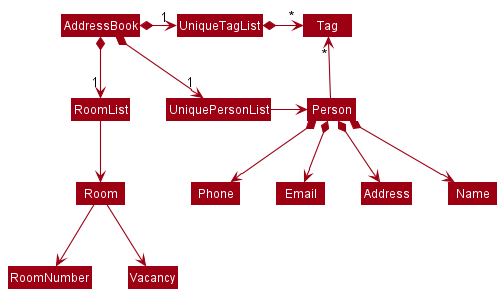

The diagram above was rendered by PlantUML. Its source (embedded in the PNG):
@startuml
!include style.puml
skinparam arrowThickness 1.1
skinparam arrowColor MODEL_COLOR
skinparam classBackgroundColor MODEL_COLOR

AddressBook *-right-> "1" UniquePersonList
AddressBook *-right-> "1" UniqueTagList
AddressBook *-down-> "1" RoomList
UniqueTagList -[hidden]down- UniquePersonList
UniqueTagList -[hidden]down- UniquePersonList

UniqueTagList *-right-> "*" Tag
UniquePersonList -right-> Person
RoomList -down-> Room

Person -up-> "*" Tag

Person *--> Name
Person *--> Phone
Person *--> Email
Person *--> Address

Room -down-> RoomNumber
Room -down-> Vacancy
@enduml